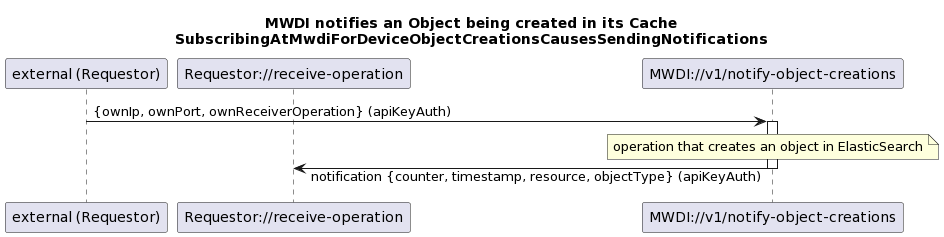

The diagram above was rendered by PlantUML. Its source (embedded in the PNG):
@startuml
skinparam responseMessageBelowArrow true

title 
MWDI notifies an Object being created in its Cache
SubscribingAtMwdiForDeviceObjectCreationsCausesSendingNotifications
end title

participant "external (Requestor)" as external
participant "Requestor://receive-operation" as receiverOperation
participant "MWDI://v1/notify-object-creations" as notifyObjectCreation

external -> notifyObjectCreation: {ownIp, ownPort, ownReceiverOperation} (apiKeyAuth)
activate notifyObjectCreation

note over notifyObjectCreation: operation that creates an object in ElasticSearch

notifyObjectCreation -> receiverOperation: notification {counter, timestamp, resource, objectType} (apiKeyAuth)
deactivate notifyObjectCreation
@enduml